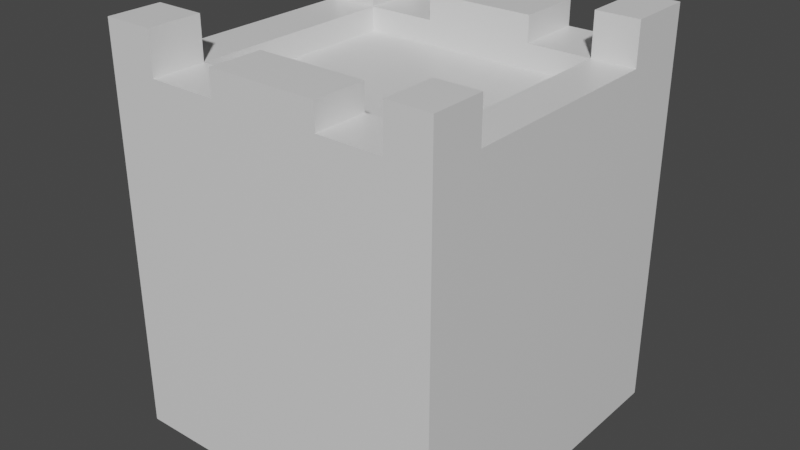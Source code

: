 # Source: castle_in_deez_nuts.blend  (saved by Blender 3.0.42; exported with 4.5.12 LTS)
import bpy
from mathutils import Matrix  # noqa: F401  (used for matrix-valued properties, if any)

bpy.ops.wm.read_factory_settings(use_empty=True)
scene = bpy.context.scene
scene.name = 'Scene'

# ---- collections
col_collection = bpy.data.collections.new('Collection'); scene.collection.children.link(col_collection)

# ---- materials (node trees are filled in below, after node groups)
mat_material = bpy.data.materials.new('Material')
mat_material.alpha_threshold = 0.0
mat_material.use_transparent_shadow = False
mat_material.line_color = (0.0, 0.0, 0.0, 1.0)

# ---- material node trees
mat_material.use_nodes = True; mat_material.node_tree.nodes.clear()
_N = mat_material.node_tree.nodes; _L = mat_material.node_tree.links
n0 = _N.new('ShaderNodeOutputMaterial'); n0.name = 'Material Output'; n0.location = (300, 300)
n1 = _N.new('ShaderNodeBsdfPrincipled'); n1.name = 'Principled BSDF'; n1.location = (10, 300)
n1.distribution = 'GGX'
n1.subsurface_method = 'RANDOM_WALK_SKIN'
n1.inputs[2].default_value = 0.4
n1.inputs[3].default_value = 1.45
n1.inputs[27].default_value = (0.0, 0.0, 0.0, 1.0)
n1.inputs[28].default_value = 1.0
_L.new(n1.outputs[0], n0.inputs[0])
n0.is_active_output = True

# ---- world
world_world = bpy.data.worlds.new('World'); scene.world = world_world
world_world.use_nodes = True; world_world.node_tree.nodes.clear()
_N = world_world.node_tree.nodes; _L = world_world.node_tree.links
n0 = _N.new('ShaderNodeOutputWorld'); n0.name = 'World Output'; n0.location = (300, 300)
n1 = _N.new('ShaderNodeBackground'); n1.name = 'Background'; n1.location = (10, 300)
n1.inputs[0].default_value = (0.05088, 0.05088, 0.05088, 1.0)
_L.new(n1.outputs[0], n0.inputs[0])
n0.is_active_output = True
world_world.color = (0.05088, 0.05088, 0.05088)
world_world.use_sun_shadow = False
world_world.sun_shadow_jitter_overblur = 0.0

# ---- meshes
me_cube = bpy.data.meshes.new('Cube')
me_cube.from_pydata([(1.0, 1.0, 1.0), (1.0, 1.0, -1.0), (1.0, -1.0, 1.0), (1.0, -1.0, -1.0), (-1.0, 1.0, 1.0), (-1.0, 1.0, -1.0), (-1.0, -1.0, 1.0), (-1.0, -1.0, -1.0), (-1.0, 0.6, -1.0), (1.0, 0.6, 1.0), (-1.0, 0.6, 1.0), (1.0, 0.6, -1.0), (-1.0, -0.68, -1.0), (1.0, -0.68, 1.0), (-1.0, -0.68, 1.0), (1.0, -0.68, -1.0), (-0.7, 1.0, -1.0), (-0.7, -1.0, 1.0), (-0.7, -1.0, -1.0), (-0.7, 1.0, 1.0), (-0.7, 0.6, -1.0), (-0.7, 0.6, 1.0), (-0.7, -0.68, -1.0), (-0.7, -0.68, 1.0), (0.745, -1.0, -1.0), (0.745, 1.0, 1.0), (0.745, 0.6, 1.0), (0.745, -0.68, 1.0), (0.745, 1.0, -1.0), (0.745, -1.0, 1.0), (0.745, 0.6, -1.0), (0.745, -0.68, -1.0), (-0.7, -1.0, 1.391), (-1.0, -1.0, 1.391), (1.0, -0.68, 1.391), (1.0, -1.0, 1.391), (-1.0, 0.6, 1.391), (-1.0, 1.0, 1.391), (0.745, 1.0, 1.391), (1.0, 1.0, 1.391), (1.0, 0.6, 1.391), (0.745, 0.6, 1.391), (-1.0, -0.68, 1.391), (0.745, -0.68, 1.391), (-0.7, 1.0, 1.391), (-0.7, 0.6, 1.391), (-0.7, -0.68, 1.391), (0.745, -1.0, 1.391), (-1.0, -0.68, 1.142), (-1.0, 0.6, 1.142), (0.745, 0.6, 1.142), (1.0, 0.6, 1.142), (1.0, -0.68, 1.142), (0.745, -0.68, 1.142), (0.745, -1.0, 1.142), (-0.7, -1.0, 1.142), (-0.7, 0.6, 1.142), (-0.7, -0.68, 1.142), (-0.7, 1.0, 1.142), (0.745, 1.0, 1.142), (0.3646, 1.0, -1.0), (0.3646, -1.0, 1.0), (0.3646, 0.6, -1.0), (0.3646, -0.68, -1.0), (0.3646, -1.0, -1.0), (0.3646, 1.0, 1.0), (0.3646, 0.6, 1.0), (0.3646, -0.68, 1.0), (0.3646, -1.0, 1.142), (0.3646, 1.0, 1.142), (0.3646, 0.6, 1.142), (0.3646, -0.68, 1.142), (-0.2854, 1.0, -1.0), (-0.2854, -1.0, 1.0), (-0.2854, 0.6, -1.0), (-0.2854, -0.68, -1.0), (-0.2854, -1.0, 1.142), (-0.2854, -1.0, -1.0), (-0.2854, 1.0, 1.0), (-0.2854, 0.6, 1.0), (-0.2854, -0.68, 1.0), (-0.2854, 1.0, 1.142), (-0.2854, 0.6, 1.142), (-0.2854, -0.68, 1.142), (-0.2854, 1.0, 1.293), (0.3646, 1.0, 1.293), (-0.2854, 0.6, 1.293), (0.3646, 0.6, 1.293), (-0.2854, -0.68, 1.293), (0.3646, -0.68, 1.293), (0.3646, -1.0, 1.293), (-0.2854, -1.0, 1.293), (-0.2854, 0.7913, 1.0), (0.3646, 0.7913, 1.0), (0.3646, 0.7913, -1.0), (-0.2854, 0.7913, -1.0)], [], [(0, 25, 38, 39), (18, 17, 6, 7), (8, 10, 4, 5), (31, 15, 3, 24), (15, 13, 2, 3), (28, 25, 0, 1), (1, 0, 9, 11), (28, 1, 11, 30), (12, 14, 10, 8), (25, 26, 41, 38), (7, 6, 14, 12), (11, 9, 13, 15), (30, 11, 15, 31), (26, 25, 59, 50), (79, 21, 23, 80), (8, 20, 22, 12), (66, 26, 50, 70), (5, 16, 20, 8), (5, 4, 19, 16), (12, 22, 18, 7), (77, 73, 17, 18), (19, 21, 56, 58), (4, 10, 36, 37), (3, 2, 29, 24), (19, 4, 37, 44), (78, 19, 58, 81), (62, 30, 31, 63), (60, 28, 30, 62), (60, 65, 25, 28), (63, 31, 24, 64), (46, 42, 33, 32), (44, 37, 36, 45), (34, 43, 47, 35), (39, 38, 41, 40), (10, 21, 45, 36), (26, 9, 40, 41), (29, 2, 35, 47), (13, 27, 43, 34), (23, 14, 42, 46), (9, 0, 39, 40), (6, 17, 32, 33), (17, 23, 46, 32), (2, 13, 34, 35), (14, 6, 33, 42), (27, 29, 47, 43), (21, 19, 44, 45), (56, 49, 48, 57), (81, 58, 56, 82), (83, 57, 55, 76), (51, 50, 53, 52), (80, 23, 57, 83), (26, 27, 53, 50), (21, 10, 49, 56), (9, 26, 50, 51), (27, 13, 52, 53), (14, 23, 57, 48), (23, 17, 55, 57), (13, 9, 51, 52), (23, 21, 56, 57), (10, 14, 48, 49), (61, 29, 54, 68), (29, 27, 53, 54), (73, 61, 68, 76), (27, 67, 71, 53), (53, 71, 68, 54), (59, 69, 70, 50), (75, 63, 64, 77), (65, 60, 94, 93), (72, 60, 62, 74), (74, 62, 63, 75), (25, 65, 69, 59), (24, 29, 61, 64), (79, 66, 70, 82), (26, 66, 67, 27), (21, 79, 82, 56), (20, 74, 75, 22), (16, 72, 74, 20), (16, 19, 78, 72), (22, 75, 77, 18), (17, 73, 76, 55), (67, 80, 83, 71), (82, 70, 87, 86), (83, 76, 91, 88), (65, 78, 81, 69), (64, 61, 73, 77), (66, 79, 80, 67), (89, 88, 91, 90), (85, 84, 86, 87), (76, 68, 90, 91), (70, 69, 85, 87), (81, 82, 86, 84), (71, 83, 88, 89), (69, 81, 84, 85), (68, 71, 89, 90), (95, 92, 93, 94), (72, 78, 92, 95), (60, 72, 95, 94), (78, 65, 93, 92)])
_uv = me_cube.uv_layers.new(name='UVMap')
_uv.uv.foreach_set('vector', [0.625, 0.5, 0.625, 0.4681, 0.625, 0.4681, 0.625, 0.5, 0.375, 0.9625, 0.625, 0.9625, 0.625, 1.0, 0.375, 1.0, 0.375, 0.2, 0.625, 0.2, 0.625, 0.25, 0.375, 0.25, 0.3431, 0.71, 0.375, 0.71, 0.375, 0.75, 0.3431, 0.75, 0.375, 0.71, 0.625, 0.71, 0.625, 0.75, 0.375, 0.75, 0.375, 0.4681, 0.625, 0.4681, 0.625, 0.5, 0.375, 0.5, 0.375, 0.5, 0.625, 0.5, 0.625, 0.55, 0.375, 0.55, 0.3431, 0.5, 0.375, 0.5, 0.375, 0.55, 0.3431, 0.55, 0.375, 0.04, 0.625, 0.04, 0.625, 0.2, 0.375, 0.2, 0.6569, 0.5, 0.6569, 0.55, 0.6569, 0.55, 0.6569, 0.5, 0.375, 0.0, 0.625, 0.0, 0.625, 0.04, 0.375, 0.04, 0.375, 0.55, 0.625, 0.55, 0.625, 0.71, 0.375, 0.71, 0.3431, 0.55, 0.375, 0.55, 0.375, 0.71, 0.3431, 0.71, 0.6569, 0.55, 0.6569, 0.5, 0.6569, 0.5, 0.6569, 0.55, 0.7857, 0.55, 0.8375, 0.55, 0.8375, 0.71, 0.7857, 0.71, 0.125, 0.55, 0.1625, 0.55, 0.1625, 0.71, 0.125, 0.71, 0.7044, 0.55, 0.6569, 0.55, 0.6569, 0.55, 0.7044, 0.55, 0.125, 0.5, 0.1625, 0.5, 0.1625, 0.55, 0.125, 0.55, 0.375, 0.25, 0.625, 0.25, 0.625, 0.2875, 0.375, 0.2875, 0.125, 0.71, 0.1625, 0.71, 0.1625, 0.75, 0.125, 0.75, 0.375, 0.9107, 0.625, 0.9107, 0.625, 0.9625, 0.375, 0.9625, 0.8375, 0.5, 0.8375, 0.55, 0.8375, 0.55, 0.8375, 0.5, 0.625, 0.25, 0.625, 0.2, 0.625, 0.2, 0.625, 0.25, 0.375, 0.75, 0.625, 0.75, 0.625, 0.7819, 0.375, 0.7819, 0.625, 0.2875, 0.625, 0.25, 0.625, 0.25, 0.625, 0.2875, 0.625, 0.3393, 0.625, 0.2875, 0.625, 0.2875, 0.625, 0.3393, 0.2956, 0.55, 0.3431, 0.55, 0.3431, 0.71, 0.2956, 0.71, 0.2956, 0.5, 0.3431, 0.5, 0.3431, 0.55, 0.2956, 0.55, 0.375, 0.4206, 0.625, 0.4206, 0.625, 0.4681, 0.375, 0.4681, 0.2956, 0.71, 0.3431, 0.71, 0.3431, 0.75, 0.2956, 0.75, 0.8375, 0.71, 0.875, 0.71, 0.875, 0.75, 0.8375, 0.75, 0.8375, 0.5, 0.875, 0.5, 0.875, 0.55, 0.8375, 0.55, 0.625, 0.71, 0.6569, 0.71, 0.6569, 0.75, 0.625, 0.75, 0.625, 0.5, 0.6569, 0.5, 0.6569, 0.55, 0.625, 0.55, 0.875, 0.55, 0.8375, 0.55, 0.8375, 0.55, 0.875, 0.55, 0.6569, 0.55, 0.625, 0.55, 0.625, 0.55, 0.6569, 0.55, 0.625, 0.7819, 0.625, 0.75, 0.625, 0.75, 0.625, 0.7819, 0.625, 0.71, 0.6569, 0.71, 0.6569, 0.71, 0.625, 0.71, 0.8375, 0.71, 0.875, 0.71, 0.875, 0.71, 0.8375, 0.71, 0.625, 0.55, 0.625, 0.5, 0.625, 0.5, 0.625, 0.55, 0.625, 1.0, 0.625, 0.9625, 0.625, 0.9625, 0.625, 1.0, 0.8375, 0.75, 0.8375, 0.71, 0.8375, 0.71, 0.8375, 0.75, 0.625, 0.75, 0.625, 0.71, 0.625, 0.71, 0.625, 0.75, 0.625, 0.04, 0.625, 0.0, 0.625, 0.0, 0.625, 0.04, 0.6569, 0.71, 0.6569, 0.75, 0.6569, 0.75, 0.6569, 0.71, 0.8375, 0.55, 0.8375, 0.5, 0.8375, 0.5, 0.8375, 0.55, 0.8375, 0.55, 0.875, 0.55, 0.875, 0.71, 0.8375, 0.71, 0.7857, 0.5, 0.8375, 0.5, 0.8375, 0.55, 0.7857, 0.55, 0.7857, 0.71, 0.8375, 0.71, 0.8375, 0.75, 0.7857, 0.75, 0.625, 0.55, 0.6569, 0.55, 0.6569, 0.71, 0.625, 0.71, 0.7857, 0.71, 0.8375, 0.71, 0.8375, 0.71, 0.7857, 0.71, 0.6569, 0.55, 0.6569, 0.71, 0.6569, 0.71, 0.6569, 0.55, 0.8375, 0.55, 0.875, 0.55, 0.875, 0.55, 0.8375, 0.55, 0.625, 0.55, 0.6569, 0.55, 0.6569, 0.55, 0.625, 0.55, 0.6569, 0.71, 0.625, 0.71, 0.625, 0.71, 0.6569, 0.71, 0.875, 0.71, 0.8375, 0.71, 0.8375, 0.71, 0.875, 0.71, 0.8375, 0.71, 0.8375, 0.75, 0.8375, 0.75, 0.8375, 0.71, 0.625, 0.71, 0.625, 0.55, 0.625, 0.55, 0.625, 0.71, 0.8375, 0.71, 0.8375, 0.55, 0.8375, 0.55, 0.8375, 0.71, 0.625, 0.2, 0.625, 0.04, 0.625, 0.04, 0.625, 0.2, 0.625, 0.8294, 0.625, 0.7819, 0.625, 0.7819, 0.625, 0.8294, 0.6569, 0.75, 0.6569, 0.71, 0.6569, 0.71, 0.6569, 0.75, 0.625, 0.9107, 0.625, 0.8294, 0.625, 0.8294, 0.625, 0.9107, 0.6569, 0.71, 0.7044, 0.71, 0.7044, 0.71, 0.6569, 0.71, 0.6569, 0.71, 0.7044, 0.71, 0.7044, 0.75, 0.6569, 0.75, 0.6569, 0.5, 0.7044, 0.5, 0.7044, 0.55, 0.6569, 0.55, 0.2143, 0.71, 0.2956, 0.71, 0.2956, 0.75, 0.2143, 0.75, 0.625, 0.4206, 0.375, 0.4206, 0.375, 0.4206, 0.625, 0.4206, 0.2143, 0.5, 0.2956, 0.5, 0.2956, 0.55, 0.2143, 0.55, 0.2143, 0.55, 0.2956, 0.55, 0.2956, 0.71, 0.2143, 0.71, 0.625, 0.4681, 0.625, 0.4206, 0.625, 0.4206, 0.625, 0.4681, 0.375, 0.7819, 0.625, 0.7819, 0.625, 0.8294, 0.375, 0.8294, 0.7857, 0.55, 0.7044, 0.55, 0.7044, 0.55, 0.7857, 0.55, 0.6569, 0.55, 0.7044, 0.55, 0.7044, 0.71, 0.6569, 0.71, 0.8375, 0.55, 0.7857, 0.55, 0.7857, 0.55, 0.8375, 0.55, 0.1625, 0.55, 0.2143, 0.55, 0.2143, 0.71, 0.1625, 0.71, 0.1625, 0.5, 0.2143, 0.5, 0.2143, 0.55, 0.1625, 0.55, 0.375, 0.2875, 0.625, 0.2875, 0.625, 0.3393, 0.375, 0.3393, 0.1625, 0.71, 0.2143, 0.71, 0.2143, 0.75, 0.1625, 0.75, 0.625, 0.9625, 0.625, 0.9107, 0.625, 0.9107, 0.625, 0.9625, 0.7044, 0.71, 0.7857, 0.71, 0.7857, 0.71, 0.7044, 0.71, 0.7857, 0.55, 0.7044, 0.55, 0.7044, 0.55, 0.7857, 0.55, 0.7857, 0.71, 0.7857, 0.75, 0.7857, 0.75, 0.7857, 0.71, 0.625, 0.4206, 0.625, 0.3393, 0.625, 0.3393, 0.625, 0.4206, 0.375, 0.8294, 0.625, 0.8294, 0.625, 0.9107, 0.375, 0.9107, 0.7044, 0.55, 0.7857, 0.55, 0.7857, 0.71, 0.7044, 0.71, 0.7044, 0.71, 0.7857, 0.71, 0.7857, 0.75, 0.7044, 0.75, 0.7044, 0.5, 0.7857, 0.5, 0.7857, 0.55, 0.7044, 0.55, 0.625, 0.9107, 0.625, 0.8294, 0.625, 0.8294, 0.625, 0.9107, 0.7044, 0.55, 0.7044, 0.5, 0.7044, 0.5, 0.7044, 0.55, 0.7857, 0.5, 0.7857, 0.55, 0.7857, 0.55, 0.7857, 0.5, 0.7044, 0.71, 0.7857, 0.71, 0.7857, 0.71, 0.7044, 0.71, 0.625, 0.4206, 0.625, 0.3393, 0.625, 0.3393, 0.625, 0.4206, 0.7044, 0.75, 0.7044, 0.71, 0.7044, 0.71, 0.7044, 0.75, 0.375, 0.3393, 0.625, 0.3393, 0.625, 0.4206, 0.375, 0.4206, 0.375, 0.3393, 0.625, 0.3393, 0.625, 0.3393, 0.375, 0.3393, 0.2956, 0.5, 0.2143, 0.5, 0.2143, 0.5, 0.2956, 0.5, 0.625, 0.3393, 0.625, 0.4206, 0.625, 0.4206, 0.625, 0.3393])
me_cube.materials.append(mat_material)
me_cube.use_remesh_preserve_volume = False
me_cube.use_remesh_preserve_attributes = False
me_cube.use_mirror_vertex_groups = False
me_cube.update()

# ---- objects
ob_cube = bpy.data.objects.new('Cube', me_cube)

# ---- transforms, parenting, visibility, modifiers, constraints
ob_cube.location = (0.0, 0.0, 17.82)
ob_cube.scale = (18.84, 18.84, 18.84)
ob_cube.lock_rotations_4d = False
ob_cube.empty_display_type = 'ARROWS'
ob_cube.lineart.crease_threshold = 0.0

# ---- collection membership
col_collection.objects.link(ob_cube)

# ---- scene / render settings (as saved in the file)
scene.frame_start = 1; scene.frame_end = 250; scene.frame_set(26)
scene.render.engine = 'BLENDER_EEVEE_NEXT'
scene.cycles.sampling_pattern = 'TABULATED_SOBOL'
scene.cycles.use_light_tree = False
scene.view_settings.view_transform = 'Filmic'
bpy.context.view_layer.update()

# ---- added for rendering (the .blend has no active camera and no usable light): camera, sun
cam_auto = bpy.data.cameras.new('AutoCamera')
cam_auto.lens = 50.0
cam_auto.sensor_width = 36.0
cam_auto.clip_end = 1132.95
ob_auto_camera = bpy.data.objects.new('AutoCamera', cam_auto)
scene.collection.objects.link(ob_auto_camera)
ob_auto_camera.location = (64.556, -77.4672, 73.1472)
ob_auto_camera.rotation_euler = (1.09748, -7.21219e-08, 0.694738)
scene.camera = ob_auto_camera
light_auto_sun = bpy.data.lights.new('AutoSun', 'SUN')
light_auto_sun.energy = 3.0
light_auto_sun.angle = 0.0523599
ob_auto_sun = bpy.data.objects.new('AutoSun', light_auto_sun)
scene.collection.objects.link(ob_auto_sun)
ob_auto_sun.rotation_euler = (0.872665, 0.174533, 0.523599)
bpy.context.view_layer.update()
